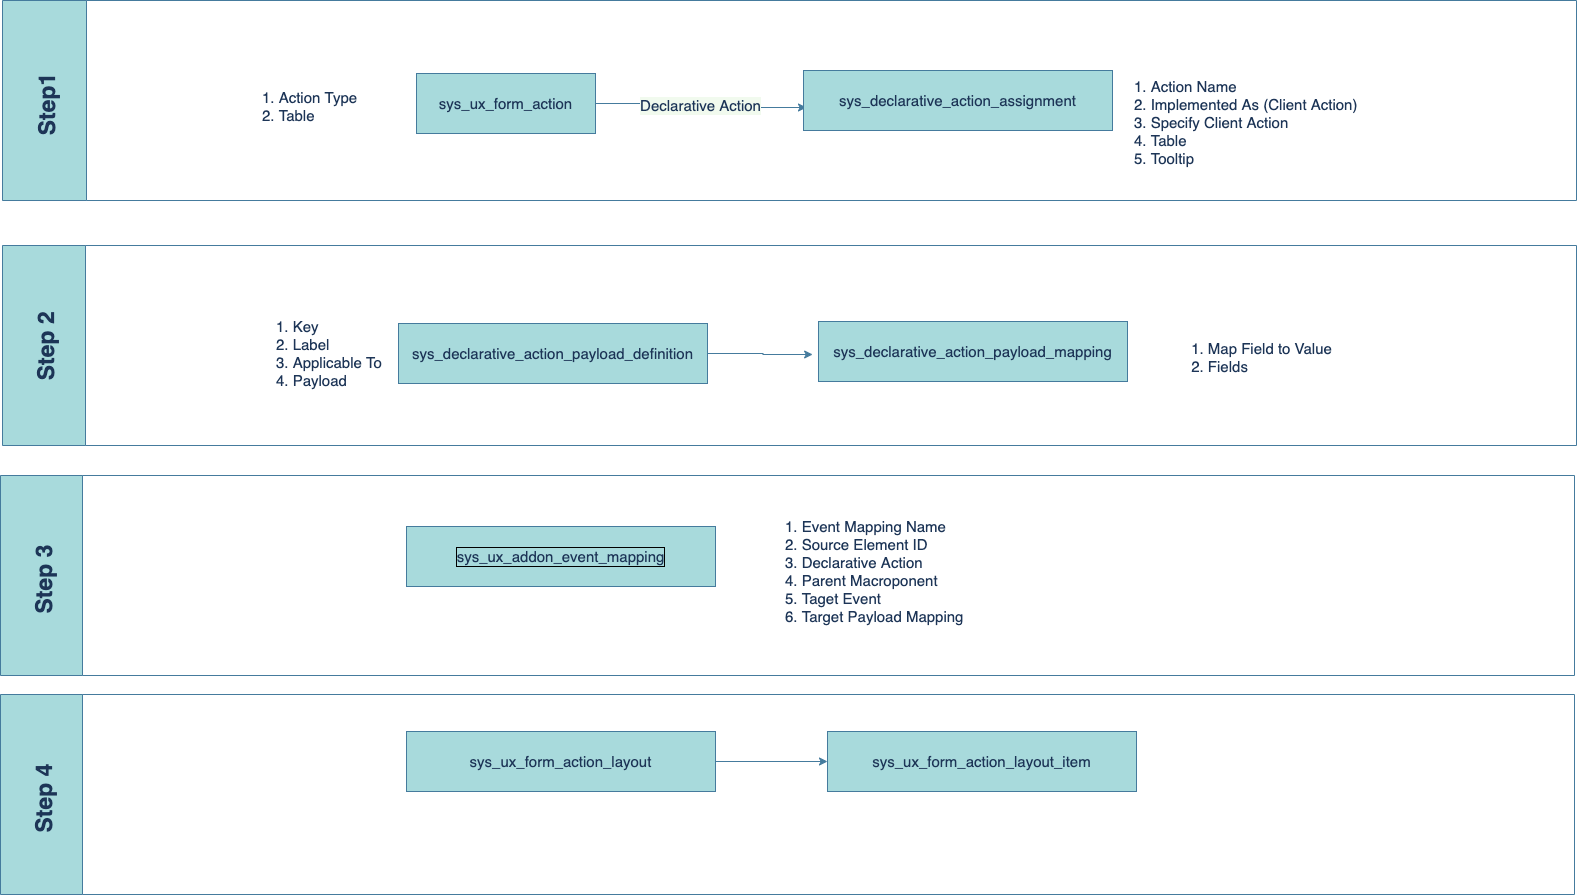

The diagram above was exported from draw.io. Its source (the exported page's mxGraphModel, read from the mxfile embedded in the PNG):
<mxGraphModel dx="3599" dy="1519" grid="0" gridSize="10" guides="1" tooltips="1" connect="1" arrows="1" fold="1" page="0" pageScale="1" pageWidth="827" pageHeight="1169" background="#F1FAEE" math="0" shadow="0">
  <root>
    <mxCell id="0" />
    <mxCell id="1" parent="0" />
    <mxCell id="UHvxiOsH1d1V4Vs-B22a-8" style="edgeStyle=orthogonalEdgeStyle;rounded=0;orthogonalLoop=1;jettySize=auto;html=1;fontSize=15;fontColor=#1D3557;labelBorderColor=default;strokeColor=#457B9D;labelBackgroundColor=#F1FAEE;" parent="1" source="UHvxiOsH1d1V4Vs-B22a-1" edge="1">
      <mxGeometry relative="1" as="geometry">
        <mxPoint x="219" y="16" as="targetPoint" />
      </mxGeometry>
    </mxCell>
    <mxCell id="UHvxiOsH1d1V4Vs-B22a-9" value="Declarative Action" style="edgeLabel;html=1;align=center;verticalAlign=middle;resizable=0;points=[];fontSize=15;fontColor=#1D3557;labelBackgroundColor=#F1FAEE;" parent="UHvxiOsH1d1V4Vs-B22a-8" vertex="1" connectable="0">
      <mxGeometry x="-0.0083" y="-1" relative="1" as="geometry">
        <mxPoint as="offset" />
      </mxGeometry>
    </mxCell>
    <mxCell id="UHvxiOsH1d1V4Vs-B22a-1" value="sys_ux_form_action" style="rounded=0;whiteSpace=wrap;html=1;fontSize=15;fillColor=#A8DADC;strokeColor=#457B9D;fontColor=#1D3557;" parent="1" vertex="1">
      <mxGeometry x="-171" y="-18" width="179" height="60" as="geometry" />
    </mxCell>
    <mxCell id="UHvxiOsH1d1V4Vs-B22a-3" value="sys_declarative_action_assignment" style="rounded=0;whiteSpace=wrap;html=1;fontSize=15;fillColor=#A8DADC;strokeColor=#457B9D;fontColor=#1D3557;" parent="1" vertex="1">
      <mxGeometry x="216" y="-21" width="309" height="60" as="geometry" />
    </mxCell>
    <mxCell id="UHvxiOsH1d1V4Vs-B22a-2" value="sys_ux_form_action_layout_item" style="rounded=0;whiteSpace=wrap;html=1;fontSize=15;fillColor=#A8DADC;strokeColor=#457B9D;fontColor=#1D3557;" parent="1" vertex="1">
      <mxGeometry x="240" y="640" width="309" height="60" as="geometry" />
    </mxCell>
    <mxCell id="UHvxiOsH1d1V4Vs-B22a-4" value="sys_ux_addon_event_mapping" style="rounded=0;whiteSpace=wrap;html=1;fontSize=15;fillColor=#A8DADC;strokeColor=#457B9D;fontColor=#1D3557;labelBorderColor=default;" parent="1" vertex="1">
      <mxGeometry x="-181" y="435" width="309" height="60" as="geometry" />
    </mxCell>
    <mxCell id="UHvxiOsH1d1V4Vs-B22a-15" style="edgeStyle=orthogonalEdgeStyle;rounded=0;orthogonalLoop=1;jettySize=auto;html=1;entryX=-0.019;entryY=0.55;entryDx=0;entryDy=0;entryPerimeter=0;fontSize=15;fontColor=#1D3557;strokeColor=#457B9D;labelBackgroundColor=#F1FAEE;" parent="1" source="UHvxiOsH1d1V4Vs-B22a-5" target="UHvxiOsH1d1V4Vs-B22a-13" edge="1">
      <mxGeometry relative="1" as="geometry" />
    </mxCell>
    <mxCell id="UHvxiOsH1d1V4Vs-B22a-5" value="sys_declarative_action_payload_definition" style="rounded=0;whiteSpace=wrap;html=1;fontSize=15;fillColor=#A8DADC;strokeColor=#457B9D;fontColor=#1D3557;" parent="1" vertex="1">
      <mxGeometry x="-189" y="232" width="309" height="60" as="geometry" />
    </mxCell>
    <mxCell id="UHvxiOsH1d1V4Vs-B22a-7" value="1. Action Type&lt;br&gt;2. Table" style="text;html=1;strokeColor=none;fillColor=none;align=left;verticalAlign=middle;whiteSpace=wrap;rounded=0;fontSize=15;fontColor=#1D3557;" parent="1" vertex="1">
      <mxGeometry x="-327" width="123" height="30" as="geometry" />
    </mxCell>
    <mxCell id="UHvxiOsH1d1V4Vs-B22a-10" value="1. Action Name&lt;br&gt;2. Implemented As (Client Action)&lt;br&gt;3. Specify Client Action&lt;br&gt;4. Table&lt;br&gt;5. Tooltip" style="text;html=1;strokeColor=none;fillColor=none;align=left;verticalAlign=middle;whiteSpace=wrap;rounded=0;fontSize=15;fontColor=#1D3557;" parent="1" vertex="1">
      <mxGeometry x="545" y="16" width="335" height="30" as="geometry" />
    </mxCell>
    <mxCell id="UHvxiOsH1d1V4Vs-B22a-11" value="1. Key&lt;br&gt;2. Label&lt;br&gt;3. Applicable To&lt;br&gt;4. Payload" style="text;html=1;strokeColor=none;fillColor=none;align=left;verticalAlign=middle;whiteSpace=wrap;rounded=0;fontSize=15;fontColor=#1D3557;" parent="1" vertex="1">
      <mxGeometry x="-313" y="247" width="335" height="30" as="geometry" />
    </mxCell>
    <mxCell id="UHvxiOsH1d1V4Vs-B22a-13" value="sys_declarative_action_payload_mapping" style="rounded=0;whiteSpace=wrap;html=1;fontSize=15;fillColor=#A8DADC;strokeColor=#457B9D;fontColor=#1D3557;" parent="1" vertex="1">
      <mxGeometry x="231" y="230" width="309" height="60" as="geometry" />
    </mxCell>
    <mxCell id="UHvxiOsH1d1V4Vs-B22a-14" value="1. Map Field to Value&lt;br&gt;&lt;div style=&quot;text-align: left;&quot;&gt;&lt;span style=&quot;background-color: initial;&quot;&gt;2. Fields&lt;/span&gt;&lt;/div&gt;" style="text;html=1;align=center;verticalAlign=middle;resizable=0;points=[];autosize=1;strokeColor=none;fillColor=none;fontSize=15;fontColor=#1D3557;" parent="1" vertex="1">
      <mxGeometry x="594" y="242" width="159" height="48" as="geometry" />
    </mxCell>
    <mxCell id="UHvxiOsH1d1V4Vs-B22a-16" value="1. Event Mapping Name&lt;br&gt;2. Source Element ID&lt;br&gt;3. Declarative Action&lt;br&gt;4. Parent Macroponent&lt;br&gt;5. Taget Event&lt;br&gt;6. Target Payload Mapping" style="text;html=1;strokeColor=none;fillColor=none;align=left;verticalAlign=middle;whiteSpace=wrap;rounded=0;fontSize=15;fontColor=#1D3557;" parent="1" vertex="1">
      <mxGeometry x="196" y="465" width="335" height="30" as="geometry" />
    </mxCell>
    <mxCell id="hBRHnmmbllXHIE57ftMR-40" style="edgeStyle=orthogonalEdgeStyle;rounded=0;orthogonalLoop=1;jettySize=auto;html=1;entryX=0;entryY=0.5;entryDx=0;entryDy=0;fontColor=#1D3557;strokeColor=#457B9D;fillColor=#A8DADC;" edge="1" parent="1" source="UHvxiOsH1d1V4Vs-B22a-21" target="UHvxiOsH1d1V4Vs-B22a-2">
      <mxGeometry relative="1" as="geometry" />
    </mxCell>
    <mxCell id="UHvxiOsH1d1V4Vs-B22a-21" value="sys_ux_form_action_layout" style="rounded=0;whiteSpace=wrap;html=1;fontSize=15;fillColor=#A8DADC;strokeColor=#457B9D;fontColor=#1D3557;" parent="1" vertex="1">
      <mxGeometry x="-181" y="640" width="309" height="60" as="geometry" />
    </mxCell>
    <mxCell id="hBRHnmmbllXHIE57ftMR-43" value="Step1 " style="swimlane;horizontal=0;fontColor=#1D3557;strokeColor=#457B9D;fillColor=#A8DADC;fontSize=23;startSize=84;" vertex="1" parent="1">
      <mxGeometry x="-585" y="-91" width="1574" height="200" as="geometry" />
    </mxCell>
    <mxCell id="hBRHnmmbllXHIE57ftMR-44" value="Step 2" style="swimlane;horizontal=0;fontColor=#1D3557;strokeColor=#457B9D;fillColor=#A8DADC;fontSize=23;startSize=83;" vertex="1" parent="1">
      <mxGeometry x="-585" y="154" width="1574" height="200" as="geometry" />
    </mxCell>
    <mxCell id="hBRHnmmbllXHIE57ftMR-45" value="Step 3 " style="swimlane;horizontal=0;fontColor=#1D3557;strokeColor=#457B9D;fillColor=#A8DADC;fontSize=23;startSize=82;" vertex="1" parent="1">
      <mxGeometry x="-587" y="384" width="1574" height="200" as="geometry" />
    </mxCell>
    <mxCell id="hBRHnmmbllXHIE57ftMR-46" value="Step 4 " style="swimlane;horizontal=0;fontColor=#1D3557;strokeColor=#457B9D;fillColor=#A8DADC;fontSize=23;startSize=82;" vertex="1" parent="1">
      <mxGeometry x="-587" y="603" width="1574" height="200" as="geometry" />
    </mxCell>
  </root>
</mxGraphModel>